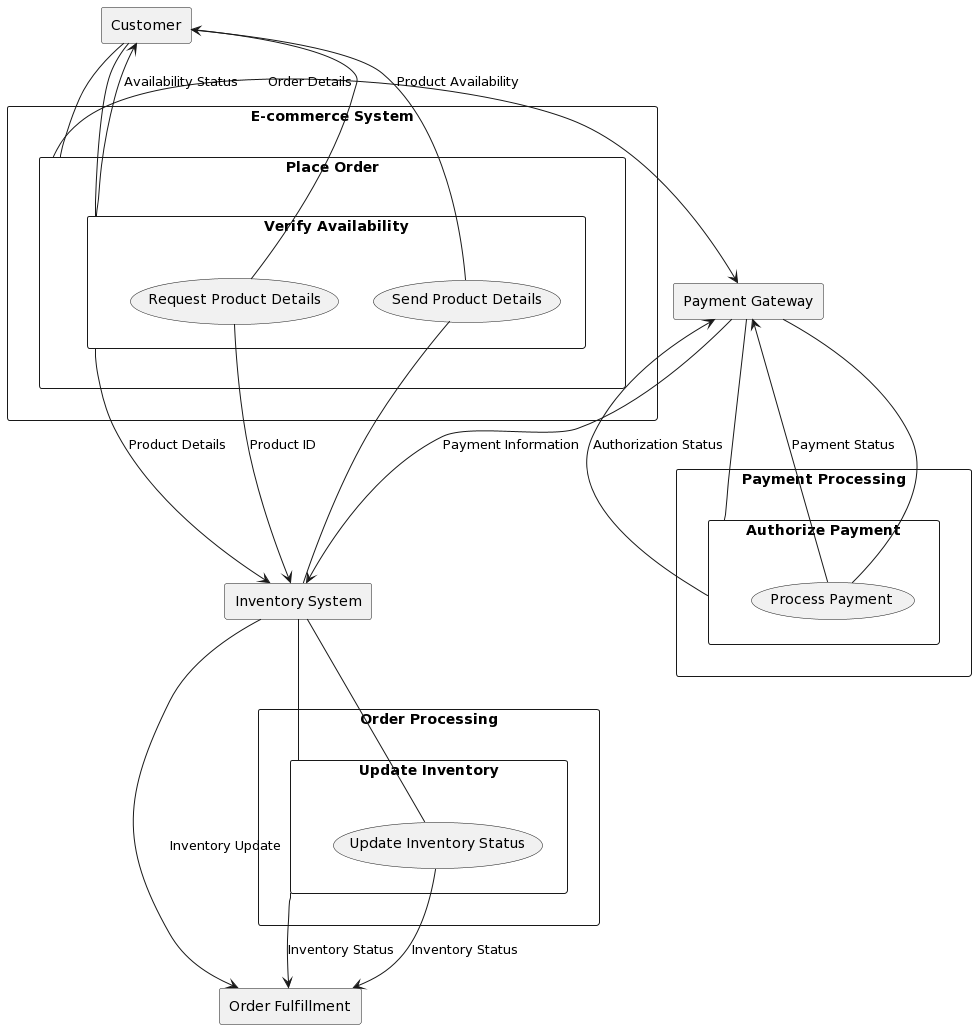

The diagram above was rendered by PlantUML. Its source (embedded in the PNG):
@startuml
' Define external entities
rectangle "Customer" as Customer
rectangle "Payment Gateway" as PaymentGateway
rectangle "Inventory System" as InventorySystem
rectangle "Order Fulfillment" as OrderFulfillment

' Level 0 DFD
rectangle "E-commerce System" {
    Customer -- (Place Order)
    (Place Order) --> PaymentGateway : Order Details
    PaymentGateway --> InventorySystem : Payment Information
    InventorySystem --> OrderFulfillment : Inventory Update
}

' Level 1 DFD
rectangle "Place Order" {
    Customer -- (Verify Availability)
    (Verify Availability) --> InventorySystem : Product Details
    (Verify Availability) --> Customer : Availability Status
}

rectangle "Payment Processing" {
    PaymentGateway -- (Authorize Payment)
    (Authorize Payment) --> PaymentGateway : Authorization Status
}

rectangle "Order Processing" {
    InventorySystem -- (Update Inventory)
    (Update Inventory) --> OrderFulfillment : Inventory Status
}

' Level 2 DFD
rectangle "Verify Availability" {
    Customer -- (Request Product Details)
    (Request Product Details) --> InventorySystem : Product ID
    InventorySystem -- (Send Product Details)
    (Send Product Details) --> Customer : Product Availability
}

rectangle "Authorize Payment" {
    PaymentGateway -- (Process Payment)
    (Process Payment) --> PaymentGateway : Payment Status
}

rectangle "Update Inventory" {
    InventorySystem -- (Update Inventory Status)
    (Update Inventory Status) --> OrderFulfillment : Inventory Status
}
@enduml